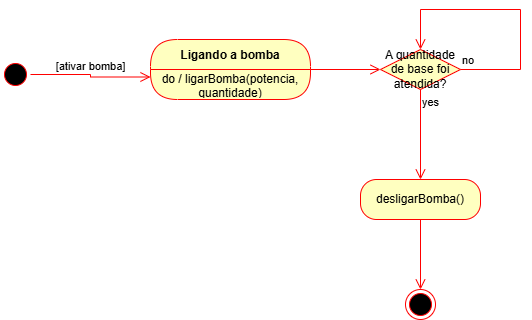

The diagram above was exported from draw.io. Its source (the exported page's mxGraphModel, read from the mxfile embedded in the PNG):
<mxGraphModel dx="727" dy="394" grid="1" gridSize="10" guides="1" tooltips="1" connect="1" arrows="1" fold="1" page="1" pageScale="1" pageWidth="827" pageHeight="1169" math="0" shadow="0">
  <root>
    <mxCell id="0" />
    <mxCell id="1" parent="0" />
    <mxCell id="fGrgYBcDUTNTyKQbxWfC-2" value="" style="ellipse;html=1;shape=startState;fillColor=#000000;strokeColor=#ff0000;" vertex="1" parent="1">
      <mxGeometry x="40" y="160" width="30" height="30" as="geometry" />
    </mxCell>
    <mxCell id="fGrgYBcDUTNTyKQbxWfC-3" value="[ativar bomba]" style="edgeStyle=orthogonalEdgeStyle;html=1;verticalAlign=bottom;endArrow=open;endSize=8;strokeColor=#ff0000;rounded=0;entryX=0;entryY=0.25;entryDx=0;entryDy=0;" edge="1" source="fGrgYBcDUTNTyKQbxWfC-2" parent="1" target="fGrgYBcDUTNTyKQbxWfC-5">
      <mxGeometry relative="1" as="geometry">
        <mxPoint x="160" y="175" as="targetPoint" />
      </mxGeometry>
    </mxCell>
    <mxCell id="fGrgYBcDUTNTyKQbxWfC-4" value="Ligando a bomba" style="swimlane;fontStyle=1;align=center;verticalAlign=middle;childLayout=stackLayout;horizontal=1;startSize=30;horizontalStack=0;resizeParent=0;resizeLast=1;container=0;fontColor=#000000;collapsible=0;rounded=1;arcSize=30;strokeColor=#ff0000;fillColor=#ffffc0;swimlaneFillColor=#ffffc0;dropTarget=0;" vertex="1" parent="1">
      <mxGeometry x="190" y="140" width="160" height="60" as="geometry" />
    </mxCell>
    <mxCell id="fGrgYBcDUTNTyKQbxWfC-5" value="do / ligarBomba(potencia,&lt;div&gt;quantidade)&lt;/div&gt;" style="text;html=1;strokeColor=none;fillColor=none;align=center;verticalAlign=middle;spacingLeft=4;spacingRight=4;whiteSpace=wrap;overflow=hidden;rotatable=0;fontColor=#000000;" vertex="1" parent="fGrgYBcDUTNTyKQbxWfC-4">
      <mxGeometry y="30" width="160" height="30" as="geometry" />
    </mxCell>
    <mxCell id="fGrgYBcDUTNTyKQbxWfC-6" value="" style="edgeStyle=orthogonalEdgeStyle;html=1;verticalAlign=bottom;endArrow=open;endSize=8;strokeColor=#ff0000;rounded=0;entryX=0;entryY=0.5;entryDx=0;entryDy=0;" edge="1" source="fGrgYBcDUTNTyKQbxWfC-4" parent="1" target="fGrgYBcDUTNTyKQbxWfC-7">
      <mxGeometry relative="1" as="geometry">
        <mxPoint x="400" y="170" as="targetPoint" />
      </mxGeometry>
    </mxCell>
    <mxCell id="fGrgYBcDUTNTyKQbxWfC-7" value="A quantidade de base foi atendida?" style="rhombus;whiteSpace=wrap;html=1;fontColor=#000000;fillColor=#ffffc0;strokeColor=#ff0000;" vertex="1" parent="1">
      <mxGeometry x="420" y="150" width="80" height="40" as="geometry" />
    </mxCell>
    <mxCell id="fGrgYBcDUTNTyKQbxWfC-8" value="no" style="edgeStyle=orthogonalEdgeStyle;html=1;align=left;verticalAlign=bottom;endArrow=open;endSize=8;strokeColor=#ff0000;rounded=0;entryX=0.5;entryY=0;entryDx=0;entryDy=0;" edge="1" source="fGrgYBcDUTNTyKQbxWfC-7" parent="1" target="fGrgYBcDUTNTyKQbxWfC-7">
      <mxGeometry x="-1" relative="1" as="geometry">
        <mxPoint x="460" y="40" as="targetPoint" />
        <Array as="points">
          <mxPoint x="560" y="170" />
          <mxPoint x="560" y="110" />
          <mxPoint x="460" y="110" />
        </Array>
      </mxGeometry>
    </mxCell>
    <mxCell id="fGrgYBcDUTNTyKQbxWfC-9" value="yes" style="edgeStyle=orthogonalEdgeStyle;html=1;align=left;verticalAlign=top;endArrow=open;endSize=8;strokeColor=#ff0000;rounded=0;entryX=0.5;entryY=0;entryDx=0;entryDy=0;" edge="1" source="fGrgYBcDUTNTyKQbxWfC-7" parent="1" target="fGrgYBcDUTNTyKQbxWfC-10">
      <mxGeometry x="-1" relative="1" as="geometry">
        <mxPoint x="460" y="250" as="targetPoint" />
      </mxGeometry>
    </mxCell>
    <mxCell id="fGrgYBcDUTNTyKQbxWfC-10" value="desligarBomba()" style="rounded=1;whiteSpace=wrap;html=1;arcSize=40;fontColor=#000000;fillColor=#ffffc0;strokeColor=#ff0000;" vertex="1" parent="1">
      <mxGeometry x="400" y="280" width="120" height="40" as="geometry" />
    </mxCell>
    <mxCell id="fGrgYBcDUTNTyKQbxWfC-11" value="" style="edgeStyle=orthogonalEdgeStyle;html=1;verticalAlign=bottom;endArrow=open;endSize=8;strokeColor=#ff0000;rounded=0;entryX=0.5;entryY=0;entryDx=0;entryDy=0;" edge="1" source="fGrgYBcDUTNTyKQbxWfC-10" parent="1" target="fGrgYBcDUTNTyKQbxWfC-12">
      <mxGeometry relative="1" as="geometry">
        <mxPoint x="460" y="380" as="targetPoint" />
      </mxGeometry>
    </mxCell>
    <mxCell id="fGrgYBcDUTNTyKQbxWfC-12" value="" style="ellipse;html=1;shape=endState;fillColor=#000000;strokeColor=#ff0000;" vertex="1" parent="1">
      <mxGeometry x="445" y="390" width="30" height="30" as="geometry" />
    </mxCell>
  </root>
</mxGraphModel>